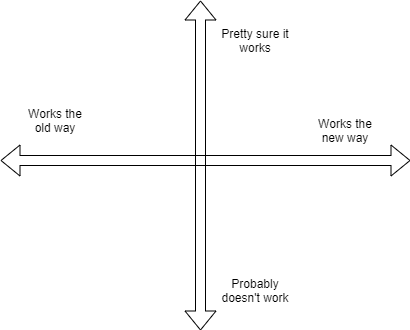

The diagram above was exported from draw.io. Its source (the exported page's mxGraphModel, read from the mxfile embedded in the PNG):
<mxGraphModel dx="1164" dy="1261" grid="1" gridSize="10" guides="1" tooltips="1" connect="1" arrows="1" fold="1" page="1" pageScale="1" pageWidth="850" pageHeight="1100" math="0" shadow="0">
  <root>
    <mxCell id="0" />
    <mxCell id="1" parent="0" />
    <mxCell id="eNY1mQnD0AvSh4V0mcRR-1" value="" style="shape=flexArrow;endArrow=classic;startArrow=classic;html=1;" edge="1" parent="1">
      <mxGeometry width="50" height="50" relative="1" as="geometry">
        <mxPoint x="220" y="230" as="sourcePoint" />
        <mxPoint x="630" y="230" as="targetPoint" />
      </mxGeometry>
    </mxCell>
    <mxCell id="eNY1mQnD0AvSh4V0mcRR-2" value="Works the old way" style="text;html=1;strokeColor=none;fillColor=none;align=center;verticalAlign=middle;whiteSpace=wrap;rounded=0;" vertex="1" parent="1">
      <mxGeometry x="240" y="180" width="70" height="20" as="geometry" />
    </mxCell>
    <mxCell id="eNY1mQnD0AvSh4V0mcRR-3" value="Works the new way" style="text;html=1;strokeColor=none;fillColor=none;align=center;verticalAlign=middle;whiteSpace=wrap;rounded=0;" vertex="1" parent="1">
      <mxGeometry x="530" y="190" width="70" height="20" as="geometry" />
    </mxCell>
    <mxCell id="eNY1mQnD0AvSh4V0mcRR-5" value="" style="shape=flexArrow;endArrow=classic;startArrow=classic;html=1;" edge="1" parent="1">
      <mxGeometry width="50" height="50" relative="1" as="geometry">
        <mxPoint x="420" y="400" as="sourcePoint" />
        <mxPoint x="420" y="70" as="targetPoint" />
      </mxGeometry>
    </mxCell>
    <mxCell id="eNY1mQnD0AvSh4V0mcRR-6" value="Pretty sure it works" style="text;html=1;strokeColor=none;fillColor=none;align=center;verticalAlign=middle;whiteSpace=wrap;rounded=0;" vertex="1" parent="1">
      <mxGeometry x="440" y="100" width="70" height="20" as="geometry" />
    </mxCell>
    <mxCell id="eNY1mQnD0AvSh4V0mcRR-7" value="Probably doesn't work" style="text;html=1;strokeColor=none;fillColor=none;align=center;verticalAlign=middle;whiteSpace=wrap;rounded=0;" vertex="1" parent="1">
      <mxGeometry x="440" y="350" width="70" height="20" as="geometry" />
    </mxCell>
  </root>
</mxGraphModel>